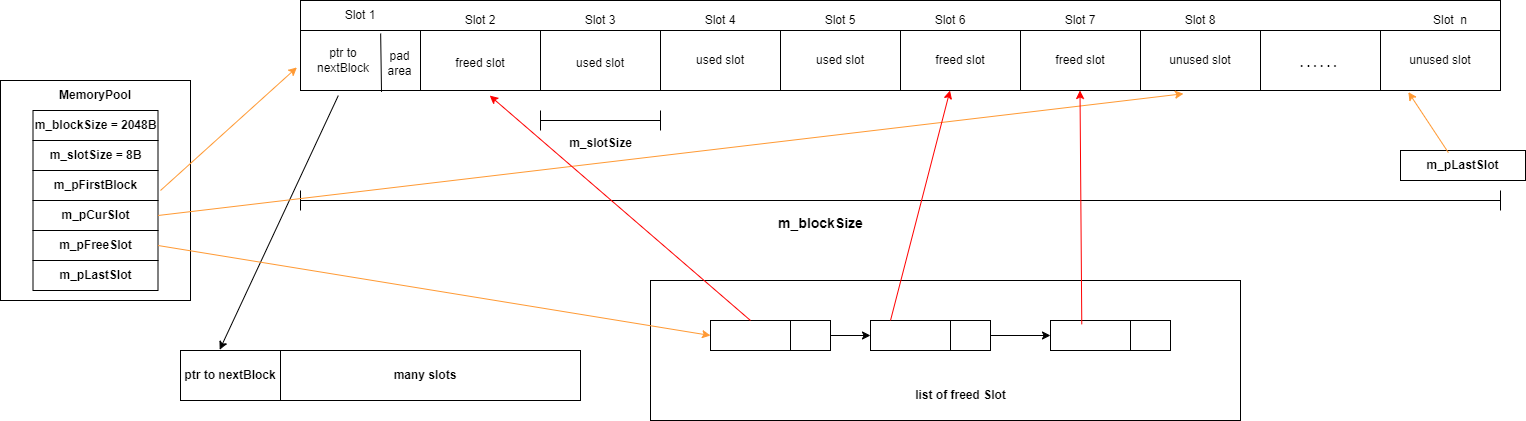

The diagram above was exported from draw.io. Its source (the exported page's mxGraphModel, read from the mxfile embedded in the PNG):
<mxGraphModel dx="1290" dy="621" grid="1" gridSize="10" guides="1" tooltips="1" connect="1" arrows="1" fold="1" page="1" pageScale="1" pageWidth="827" pageHeight="1169" math="0" shadow="0">
  <root>
    <mxCell id="0" />
    <mxCell id="1" parent="0" />
    <mxCell id="LYvfm-ce1KGu-EE4kjRW-1" value="" style="rounded=0;whiteSpace=wrap;html=1;" vertex="1" parent="1">
      <mxGeometry x="670" y="1040" width="590" height="140" as="geometry" />
    </mxCell>
    <mxCell id="LYvfm-ce1KGu-EE4kjRW-2" value="" style="rounded=0;whiteSpace=wrap;html=1;" vertex="1" parent="1">
      <mxGeometry x="20" y="840" width="190" height="220" as="geometry" />
    </mxCell>
    <mxCell id="LYvfm-ce1KGu-EE4kjRW-3" value="&lt;b&gt;MemoryPool&lt;/b&gt;" style="text;html=1;align=center;verticalAlign=middle;whiteSpace=wrap;rounded=0;" vertex="1" parent="1">
      <mxGeometry x="60" y="840" width="110" height="30" as="geometry" />
    </mxCell>
    <mxCell id="LYvfm-ce1KGu-EE4kjRW-4" value="&lt;b&gt;m_blockSize = 2048B&lt;/b&gt;" style="rounded=0;whiteSpace=wrap;html=1;" vertex="1" parent="1">
      <mxGeometry x="52.5" y="870" width="125" height="30" as="geometry" />
    </mxCell>
    <mxCell id="LYvfm-ce1KGu-EE4kjRW-5" value="&lt;b&gt;m_slotSize = 8B&lt;/b&gt;" style="rounded=0;whiteSpace=wrap;html=1;" vertex="1" parent="1">
      <mxGeometry x="52.5" y="900" width="125" height="30" as="geometry" />
    </mxCell>
    <mxCell id="LYvfm-ce1KGu-EE4kjRW-6" value="&lt;b&gt;m_pFirstBlock&lt;/b&gt;" style="rounded=0;whiteSpace=wrap;html=1;" vertex="1" parent="1">
      <mxGeometry x="52.5" y="930" width="125" height="30" as="geometry" />
    </mxCell>
    <mxCell id="LYvfm-ce1KGu-EE4kjRW-7" value="&lt;b&gt;m_pCurSlot&lt;/b&gt;" style="rounded=0;whiteSpace=wrap;html=1;" vertex="1" parent="1">
      <mxGeometry x="52.5" y="960" width="125" height="30" as="geometry" />
    </mxCell>
    <mxCell id="LYvfm-ce1KGu-EE4kjRW-8" value="&lt;b&gt;m_pFreeSlot&lt;/b&gt;" style="rounded=0;whiteSpace=wrap;html=1;" vertex="1" parent="1">
      <mxGeometry x="52.5" y="990" width="125" height="30" as="geometry" />
    </mxCell>
    <mxCell id="LYvfm-ce1KGu-EE4kjRW-9" value="" style="verticalLabelPosition=bottom;verticalAlign=top;html=1;shape=mxgraph.basic.rect;fillColor2=none;strokeWidth=1;size=20;indent=5;" vertex="1" parent="1">
      <mxGeometry x="320" y="790" width="120" height="60" as="geometry" />
    </mxCell>
    <mxCell id="LYvfm-ce1KGu-EE4kjRW-10" value="" style="verticalLabelPosition=bottom;verticalAlign=top;html=1;shape=mxgraph.basic.rect;fillColor2=none;strokeWidth=1;size=20;indent=5;" vertex="1" parent="1">
      <mxGeometry x="440" y="790" width="120" height="60" as="geometry" />
    </mxCell>
    <mxCell id="LYvfm-ce1KGu-EE4kjRW-11" value="" style="verticalLabelPosition=bottom;verticalAlign=top;html=1;shape=mxgraph.basic.rect;fillColor2=none;strokeWidth=1;size=20;indent=5;" vertex="1" parent="1">
      <mxGeometry x="560" y="790" width="120" height="60" as="geometry" />
    </mxCell>
    <mxCell id="LYvfm-ce1KGu-EE4kjRW-12" value="" style="verticalLabelPosition=bottom;verticalAlign=top;html=1;shape=mxgraph.basic.rect;fillColor2=none;strokeWidth=1;size=20;indent=5;" vertex="1" parent="1">
      <mxGeometry x="800" y="790" width="120" height="60" as="geometry" />
    </mxCell>
    <mxCell id="LYvfm-ce1KGu-EE4kjRW-13" value="" style="verticalLabelPosition=bottom;verticalAlign=top;html=1;shape=mxgraph.basic.rect;fillColor2=none;strokeWidth=1;size=20;indent=5;" vertex="1" parent="1">
      <mxGeometry x="680" y="790" width="120" height="60" as="geometry" />
    </mxCell>
    <mxCell id="LYvfm-ce1KGu-EE4kjRW-14" value="" style="verticalLabelPosition=bottom;verticalAlign=top;html=1;shape=mxgraph.basic.rect;fillColor2=none;strokeWidth=1;size=20;indent=5;" vertex="1" parent="1">
      <mxGeometry x="1400" y="790" width="120" height="60" as="geometry" />
    </mxCell>
    <mxCell id="LYvfm-ce1KGu-EE4kjRW-15" value="" style="verticalLabelPosition=bottom;verticalAlign=top;html=1;shape=mxgraph.basic.rect;fillColor2=none;strokeWidth=1;size=20;indent=5;" vertex="1" parent="1">
      <mxGeometry x="1280" y="790" width="120" height="60" as="geometry" />
    </mxCell>
    <mxCell id="LYvfm-ce1KGu-EE4kjRW-16" value="" style="verticalLabelPosition=bottom;verticalAlign=top;html=1;shape=mxgraph.basic.rect;fillColor2=none;strokeWidth=1;size=20;indent=5;" vertex="1" parent="1">
      <mxGeometry x="1160" y="790" width="120" height="60" as="geometry" />
    </mxCell>
    <mxCell id="LYvfm-ce1KGu-EE4kjRW-17" value="" style="verticalLabelPosition=bottom;verticalAlign=top;html=1;shape=mxgraph.basic.rect;fillColor2=none;strokeWidth=1;size=20;indent=5;" vertex="1" parent="1">
      <mxGeometry x="1040" y="790" width="120" height="60" as="geometry" />
    </mxCell>
    <mxCell id="LYvfm-ce1KGu-EE4kjRW-18" value="" style="verticalLabelPosition=bottom;verticalAlign=top;html=1;shape=mxgraph.basic.rect;fillColor2=none;strokeWidth=1;size=20;indent=5;" vertex="1" parent="1">
      <mxGeometry x="920" y="790" width="120" height="60" as="geometry" />
    </mxCell>
    <mxCell id="LYvfm-ce1KGu-EE4kjRW-19" value="" style="endArrow=classic;html=1;rounded=0;entryX=-0.03;entryY=0.615;entryDx=0;entryDy=0;entryPerimeter=0;fillColor=#FF9933;strokeColor=#FF9933;" edge="1" parent="1" target="LYvfm-ce1KGu-EE4kjRW-9">
      <mxGeometry width="50" height="50" relative="1" as="geometry">
        <mxPoint x="180" y="950" as="sourcePoint" />
        <mxPoint x="230" y="900" as="targetPoint" />
      </mxGeometry>
    </mxCell>
    <mxCell id="LYvfm-ce1KGu-EE4kjRW-20" value="" style="endArrow=none;html=1;rounded=0;entryX=0.668;entryY=0.05;entryDx=0;entryDy=0;entryPerimeter=0;exitX=0.675;exitY=1.023;exitDx=0;exitDy=0;exitPerimeter=0;" edge="1" parent="1" source="LYvfm-ce1KGu-EE4kjRW-9" target="LYvfm-ce1KGu-EE4kjRW-9">
      <mxGeometry width="50" height="50" relative="1" as="geometry">
        <mxPoint x="520" y="970" as="sourcePoint" />
        <mxPoint x="570" y="920" as="targetPoint" />
      </mxGeometry>
    </mxCell>
    <mxCell id="LYvfm-ce1KGu-EE4kjRW-21" value="ptr to nextBlock" style="text;html=1;align=center;verticalAlign=middle;whiteSpace=wrap;rounded=0;" vertex="1" parent="1">
      <mxGeometry x="333" y="805" width="60" height="30" as="geometry" />
    </mxCell>
    <mxCell id="LYvfm-ce1KGu-EE4kjRW-22" value="pad area" style="text;html=1;align=center;verticalAlign=middle;whiteSpace=wrap;rounded=0;" vertex="1" parent="1">
      <mxGeometry x="397.5" y="795" width="42.5" height="55" as="geometry" />
    </mxCell>
    <mxCell id="LYvfm-ce1KGu-EE4kjRW-23" value="freed slot" style="text;html=1;align=center;verticalAlign=middle;whiteSpace=wrap;rounded=0;" vertex="1" parent="1">
      <mxGeometry x="470" y="808" width="60" height="30" as="geometry" />
    </mxCell>
    <mxCell id="LYvfm-ce1KGu-EE4kjRW-24" value="used slot" style="text;html=1;align=center;verticalAlign=middle;whiteSpace=wrap;rounded=0;" vertex="1" parent="1">
      <mxGeometry x="590" y="808" width="60" height="30" as="geometry" />
    </mxCell>
    <mxCell id="LYvfm-ce1KGu-EE4kjRW-25" value="used slot" style="text;html=1;align=center;verticalAlign=middle;whiteSpace=wrap;rounded=0;" vertex="1" parent="1">
      <mxGeometry x="710" y="805" width="60" height="30" as="geometry" />
    </mxCell>
    <mxCell id="LYvfm-ce1KGu-EE4kjRW-26" value="used slot" style="text;html=1;align=center;verticalAlign=middle;whiteSpace=wrap;rounded=0;" vertex="1" parent="1">
      <mxGeometry x="830" y="805" width="60" height="30" as="geometry" />
    </mxCell>
    <mxCell id="LYvfm-ce1KGu-EE4kjRW-27" value="freed slot" style="text;html=1;align=center;verticalAlign=middle;whiteSpace=wrap;rounded=0;" vertex="1" parent="1">
      <mxGeometry x="1070" y="805" width="60" height="30" as="geometry" />
    </mxCell>
    <mxCell id="LYvfm-ce1KGu-EE4kjRW-28" value="freed slot" style="text;html=1;align=center;verticalAlign=middle;whiteSpace=wrap;rounded=0;" vertex="1" parent="1">
      <mxGeometry x="950" y="805" width="60" height="30" as="geometry" />
    </mxCell>
    <mxCell id="LYvfm-ce1KGu-EE4kjRW-29" value="unused slot" style="text;html=1;align=center;verticalAlign=middle;whiteSpace=wrap;rounded=0;" vertex="1" parent="1">
      <mxGeometry x="1180" y="805" width="80" height="30" as="geometry" />
    </mxCell>
    <mxCell id="LYvfm-ce1KGu-EE4kjRW-30" value="&lt;b&gt;. . . . . .&amp;nbsp;&lt;/b&gt;" style="text;html=1;align=center;verticalAlign=middle;whiteSpace=wrap;rounded=0;" vertex="1" parent="1">
      <mxGeometry x="1310" y="808" width="60" height="30" as="geometry" />
    </mxCell>
    <mxCell id="LYvfm-ce1KGu-EE4kjRW-31" value="unused slot" style="text;html=1;align=center;verticalAlign=middle;whiteSpace=wrap;rounded=0;" vertex="1" parent="1">
      <mxGeometry x="1420" y="805" width="80" height="30" as="geometry" />
    </mxCell>
    <mxCell id="LYvfm-ce1KGu-EE4kjRW-32" value="" style="verticalLabelPosition=bottom;verticalAlign=top;html=1;shape=mxgraph.basic.rect;fillColor2=none;strokeWidth=1;size=20;indent=5;" vertex="1" parent="1">
      <mxGeometry x="320" y="760" width="1200" height="30" as="geometry" />
    </mxCell>
    <mxCell id="LYvfm-ce1KGu-EE4kjRW-33" value="Slot 1" style="text;html=1;align=center;verticalAlign=middle;whiteSpace=wrap;rounded=0;" vertex="1" parent="1">
      <mxGeometry x="350" y="760" width="60" height="30" as="geometry" />
    </mxCell>
    <mxCell id="LYvfm-ce1KGu-EE4kjRW-34" value="Slot 3" style="text;html=1;align=center;verticalAlign=middle;whiteSpace=wrap;rounded=0;" vertex="1" parent="1">
      <mxGeometry x="590" y="765" width="60" height="30" as="geometry" />
    </mxCell>
    <mxCell id="LYvfm-ce1KGu-EE4kjRW-35" value="Slot 4" style="text;html=1;align=center;verticalAlign=middle;whiteSpace=wrap;rounded=0;" vertex="1" parent="1">
      <mxGeometry x="710" y="765" width="60" height="30" as="geometry" />
    </mxCell>
    <mxCell id="LYvfm-ce1KGu-EE4kjRW-36" value="Slot 5" style="text;html=1;align=center;verticalAlign=middle;whiteSpace=wrap;rounded=0;" vertex="1" parent="1">
      <mxGeometry x="830" y="765" width="60" height="30" as="geometry" />
    </mxCell>
    <mxCell id="LYvfm-ce1KGu-EE4kjRW-37" value="Slot 6" style="text;html=1;align=center;verticalAlign=middle;whiteSpace=wrap;rounded=0;" vertex="1" parent="1">
      <mxGeometry x="940" y="765" width="60" height="30" as="geometry" />
    </mxCell>
    <mxCell id="LYvfm-ce1KGu-EE4kjRW-38" value="Slot 7" style="text;html=1;align=center;verticalAlign=middle;whiteSpace=wrap;rounded=0;" vertex="1" parent="1">
      <mxGeometry x="1070" y="765" width="60" height="30" as="geometry" />
    </mxCell>
    <mxCell id="LYvfm-ce1KGu-EE4kjRW-39" value="Slot 8" style="text;html=1;align=center;verticalAlign=middle;whiteSpace=wrap;rounded=0;" vertex="1" parent="1">
      <mxGeometry x="1190" y="765" width="60" height="30" as="geometry" />
    </mxCell>
    <mxCell id="LYvfm-ce1KGu-EE4kjRW-40" value="Slot 2" style="text;html=1;align=center;verticalAlign=middle;whiteSpace=wrap;rounded=0;" vertex="1" parent="1">
      <mxGeometry x="470" y="765" width="60" height="30" as="geometry" />
    </mxCell>
    <mxCell id="LYvfm-ce1KGu-EE4kjRW-41" value="Slot&amp;nbsp; n" style="text;html=1;align=center;verticalAlign=middle;whiteSpace=wrap;rounded=0;" vertex="1" parent="1">
      <mxGeometry x="1440" y="765" width="60" height="30" as="geometry" />
    </mxCell>
    <mxCell id="LYvfm-ce1KGu-EE4kjRW-42" value="" style="shape=crossbar;whiteSpace=wrap;html=1;rounded=1;" vertex="1" parent="1">
      <mxGeometry x="560" y="870" width="120" height="20" as="geometry" />
    </mxCell>
    <mxCell id="LYvfm-ce1KGu-EE4kjRW-43" value="&lt;b&gt;m_slotSize&lt;/b&gt;" style="text;html=1;align=center;verticalAlign=middle;resizable=0;points=[];autosize=1;strokeColor=none;fillColor=none;" vertex="1" parent="1">
      <mxGeometry x="575" y="888" width="90" height="30" as="geometry" />
    </mxCell>
    <mxCell id="LYvfm-ce1KGu-EE4kjRW-44" value="" style="shape=crossbar;whiteSpace=wrap;html=1;rounded=1;" vertex="1" parent="1">
      <mxGeometry x="320" y="950" width="1200" height="20" as="geometry" />
    </mxCell>
    <mxCell id="LYvfm-ce1KGu-EE4kjRW-45" value="&lt;b&gt;&lt;font style=&quot;font-size: 14px;&quot;&gt;m_blockSize&lt;/font&gt;&lt;/b&gt;" style="text;html=1;align=center;verticalAlign=middle;resizable=0;points=[];autosize=1;strokeColor=none;fillColor=none;" vertex="1" parent="1">
      <mxGeometry x="785" y="968" width="110" height="30" as="geometry" />
    </mxCell>
    <mxCell id="LYvfm-ce1KGu-EE4kjRW-46" value="&lt;b&gt;&amp;nbsp; &amp;nbsp; &amp;nbsp; &amp;nbsp; &amp;nbsp; &amp;nbsp; &amp;nbsp; &amp;nbsp; &amp;nbsp; &amp;nbsp; &amp;nbsp; &amp;nbsp; &amp;nbsp; &amp;nbsp;many slots&lt;/b&gt;" style="rounded=0;whiteSpace=wrap;html=1;" vertex="1" parent="1">
      <mxGeometry x="200" y="1110" width="400" height="50" as="geometry" />
    </mxCell>
    <mxCell id="LYvfm-ce1KGu-EE4kjRW-47" value="" style="endArrow=none;html=1;rounded=0;entryX=0.25;entryY=0;entryDx=0;entryDy=0;exitX=0.25;exitY=1;exitDx=0;exitDy=0;" edge="1" parent="1" source="LYvfm-ce1KGu-EE4kjRW-46" target="LYvfm-ce1KGu-EE4kjRW-46">
      <mxGeometry width="50" height="50" relative="1" as="geometry">
        <mxPoint x="-20" y="1300" as="sourcePoint" />
        <mxPoint x="30" y="1250" as="targetPoint" />
      </mxGeometry>
    </mxCell>
    <mxCell id="LYvfm-ce1KGu-EE4kjRW-48" value="&lt;b&gt;ptr to nextBlock&lt;/b&gt;" style="text;html=1;align=center;verticalAlign=middle;whiteSpace=wrap;rounded=0;" vertex="1" parent="1">
      <mxGeometry x="200" y="1120" width="100" height="30" as="geometry" />
    </mxCell>
    <mxCell id="LYvfm-ce1KGu-EE4kjRW-49" value="" style="endArrow=classic;html=1;rounded=0;exitX=0.315;exitY=1.085;exitDx=0;exitDy=0;exitPerimeter=0;entryX=0.098;entryY=-0.015;entryDx=0;entryDy=0;entryPerimeter=0;" edge="1" parent="1" source="LYvfm-ce1KGu-EE4kjRW-9" target="LYvfm-ce1KGu-EE4kjRW-46">
      <mxGeometry width="50" height="50" relative="1" as="geometry">
        <mxPoint x="750" y="1110" as="sourcePoint" />
        <mxPoint x="800" y="1060" as="targetPoint" />
      </mxGeometry>
    </mxCell>
    <mxCell id="LYvfm-ce1KGu-EE4kjRW-50" value="" style="endArrow=classic;html=1;rounded=0;entryX=0.358;entryY=1.054;entryDx=0;entryDy=0;entryPerimeter=0;fillColor=#FF9933;strokeColor=#FF9933;exitX=1;exitY=0.5;exitDx=0;exitDy=0;" edge="1" parent="1" source="LYvfm-ce1KGu-EE4kjRW-7" target="LYvfm-ce1KGu-EE4kjRW-16">
      <mxGeometry width="50" height="50" relative="1" as="geometry">
        <mxPoint x="190" y="960" as="sourcePoint" />
        <mxPoint x="326" y="837" as="targetPoint" />
      </mxGeometry>
    </mxCell>
    <mxCell id="LYvfm-ce1KGu-EE4kjRW-51" value="" style="rounded=0;whiteSpace=wrap;html=1;" vertex="1" parent="1">
      <mxGeometry x="730" y="1080" width="80" height="30" as="geometry" />
    </mxCell>
    <mxCell id="LYvfm-ce1KGu-EE4kjRW-52" value="" style="rounded=0;whiteSpace=wrap;html=1;" vertex="1" parent="1">
      <mxGeometry x="890" y="1080" width="80" height="30" as="geometry" />
    </mxCell>
    <mxCell id="LYvfm-ce1KGu-EE4kjRW-53" value="" style="rounded=0;whiteSpace=wrap;html=1;" vertex="1" parent="1">
      <mxGeometry x="1070" y="1080" width="80" height="30" as="geometry" />
    </mxCell>
    <mxCell id="LYvfm-ce1KGu-EE4kjRW-54" value="" style="rounded=0;whiteSpace=wrap;html=1;" vertex="1" parent="1">
      <mxGeometry x="810" y="1080" width="40" height="30" as="geometry" />
    </mxCell>
    <mxCell id="LYvfm-ce1KGu-EE4kjRW-55" style="edgeStyle=orthogonalEdgeStyle;rounded=0;orthogonalLoop=1;jettySize=auto;html=1;exitX=1;exitY=0.5;exitDx=0;exitDy=0;entryX=0;entryY=0.5;entryDx=0;entryDy=0;" edge="1" parent="1" source="LYvfm-ce1KGu-EE4kjRW-56" target="LYvfm-ce1KGu-EE4kjRW-53">
      <mxGeometry relative="1" as="geometry" />
    </mxCell>
    <mxCell id="LYvfm-ce1KGu-EE4kjRW-56" value="" style="rounded=0;whiteSpace=wrap;html=1;" vertex="1" parent="1">
      <mxGeometry x="970" y="1080" width="40" height="30" as="geometry" />
    </mxCell>
    <mxCell id="LYvfm-ce1KGu-EE4kjRW-57" value="" style="rounded=0;whiteSpace=wrap;html=1;" vertex="1" parent="1">
      <mxGeometry x="1150" y="1080" width="40" height="30" as="geometry" />
    </mxCell>
    <mxCell id="LYvfm-ce1KGu-EE4kjRW-58" value="" style="endArrow=classic;html=1;rounded=0;exitX=0.5;exitY=0;exitDx=0;exitDy=0;entryX=0.577;entryY=1.085;entryDx=0;entryDy=0;entryPerimeter=0;strokeColor=#FF0000;" edge="1" parent="1" source="LYvfm-ce1KGu-EE4kjRW-51" target="LYvfm-ce1KGu-EE4kjRW-10">
      <mxGeometry width="50" height="50" relative="1" as="geometry">
        <mxPoint x="790" y="930" as="sourcePoint" />
        <mxPoint x="840" y="880" as="targetPoint" />
      </mxGeometry>
    </mxCell>
    <mxCell id="LYvfm-ce1KGu-EE4kjRW-59" value="" style="endArrow=classic;html=1;rounded=0;exitX=0.25;exitY=0;exitDx=0;exitDy=0;entryX=0.577;entryY=1.085;entryDx=0;entryDy=0;entryPerimeter=0;strokeColor=#FF0000;" edge="1" parent="1" source="LYvfm-ce1KGu-EE4kjRW-52">
      <mxGeometry width="50" height="50" relative="1" as="geometry">
        <mxPoint x="1230.5" y="1075" as="sourcePoint" />
        <mxPoint x="969.5" y="850" as="targetPoint" />
      </mxGeometry>
    </mxCell>
    <mxCell id="LYvfm-ce1KGu-EE4kjRW-60" value="" style="endArrow=classic;html=1;rounded=0;exitX=0.391;exitY=0.127;exitDx=0;exitDy=0;entryX=0.577;entryY=1.085;entryDx=0;entryDy=0;entryPerimeter=0;strokeColor=#FF0000;exitPerimeter=0;" edge="1" parent="1" source="LYvfm-ce1KGu-EE4kjRW-53">
      <mxGeometry width="50" height="50" relative="1" as="geometry">
        <mxPoint x="1040" y="1080" as="sourcePoint" />
        <mxPoint x="1099.5" y="850" as="targetPoint" />
      </mxGeometry>
    </mxCell>
    <mxCell id="LYvfm-ce1KGu-EE4kjRW-61" value="" style="endArrow=classic;html=1;rounded=0;entryX=0;entryY=0.5;entryDx=0;entryDy=0;exitX=1;exitY=0.5;exitDx=0;exitDy=0;" edge="1" parent="1" source="LYvfm-ce1KGu-EE4kjRW-54" target="LYvfm-ce1KGu-EE4kjRW-52">
      <mxGeometry width="50" height="50" relative="1" as="geometry">
        <mxPoint x="790" y="1200" as="sourcePoint" />
        <mxPoint x="840" y="1150" as="targetPoint" />
      </mxGeometry>
    </mxCell>
    <mxCell id="LYvfm-ce1KGu-EE4kjRW-62" value="" style="endArrow=classic;html=1;rounded=0;entryX=0;entryY=0.5;entryDx=0;entryDy=0;fillColor=#FF9933;strokeColor=#FF9933;exitX=1;exitY=0.5;exitDx=0;exitDy=0;" edge="1" parent="1" source="LYvfm-ce1KGu-EE4kjRW-8" target="LYvfm-ce1KGu-EE4kjRW-51">
      <mxGeometry width="50" height="50" relative="1" as="geometry">
        <mxPoint x="190" y="960" as="sourcePoint" />
        <mxPoint x="326" y="837" as="targetPoint" />
      </mxGeometry>
    </mxCell>
    <mxCell id="LYvfm-ce1KGu-EE4kjRW-63" value="&lt;b&gt;list of freed Slot&lt;/b&gt;" style="text;html=1;align=center;verticalAlign=middle;whiteSpace=wrap;rounded=0;" vertex="1" parent="1">
      <mxGeometry x="897.5" y="1140" width="165" height="30" as="geometry" />
    </mxCell>
    <mxCell id="LYvfm-ce1KGu-EE4kjRW-64" value="&lt;b&gt;m_pLastSlot&lt;/b&gt;" style="rounded=0;whiteSpace=wrap;html=1;" vertex="1" parent="1">
      <mxGeometry x="52.5" y="1020" width="125" height="30" as="geometry" />
    </mxCell>
    <mxCell id="LYvfm-ce1KGu-EE4kjRW-65" value="&lt;b&gt;m_pLastSlot&lt;/b&gt;" style="rounded=0;whiteSpace=wrap;html=1;" vertex="1" parent="1">
      <mxGeometry x="1420" y="910" width="125" height="30" as="geometry" />
    </mxCell>
    <mxCell id="LYvfm-ce1KGu-EE4kjRW-66" value="" style="endArrow=classic;html=1;rounded=0;fillColor=#FF9933;strokeColor=#FF9933;exitX=0.383;exitY=0.071;exitDx=0;exitDy=0;exitPerimeter=0;entryX=0.232;entryY=1.026;entryDx=0;entryDy=0;entryPerimeter=0;" edge="1" parent="1" source="LYvfm-ce1KGu-EE4kjRW-65" target="LYvfm-ce1KGu-EE4kjRW-14">
      <mxGeometry width="50" height="50" relative="1" as="geometry">
        <mxPoint x="190" y="960" as="sourcePoint" />
        <mxPoint x="1430" y="860" as="targetPoint" />
      </mxGeometry>
    </mxCell>
  </root>
</mxGraphModel>